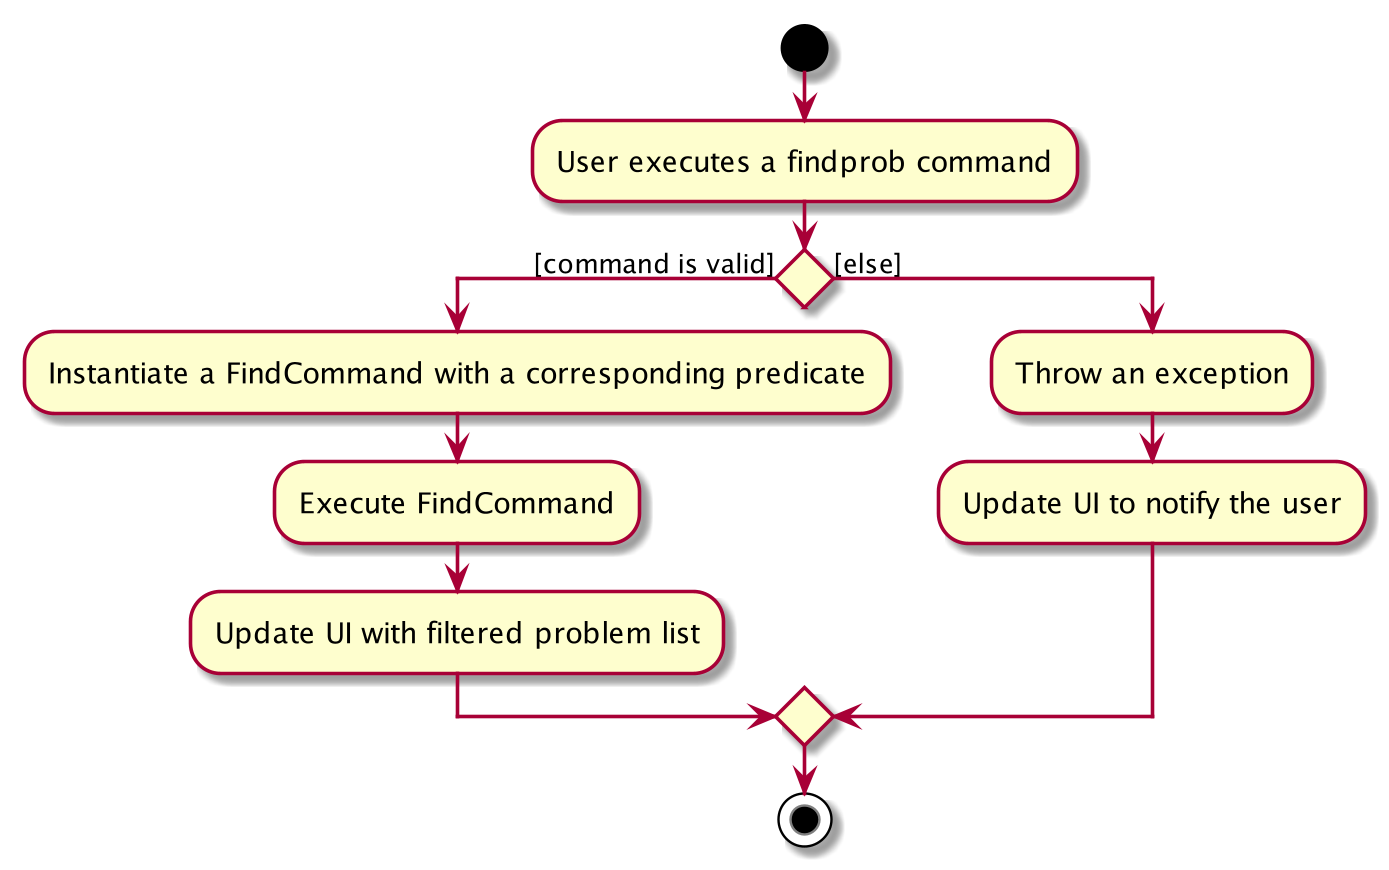

The diagram above was rendered by PlantUML. Its source (embedded in the PNG):
@startuml

start

:User executes a findprob command;

if () then ([command is valid])
	:Instantiate a FindCommand with a corresponding predicate;
	:Execute FindCommand;
	:Update UI with filtered problem list;
else ([else])
	:Throw an exception;
	:Update UI to notify the user;
endif

stop

@enduml